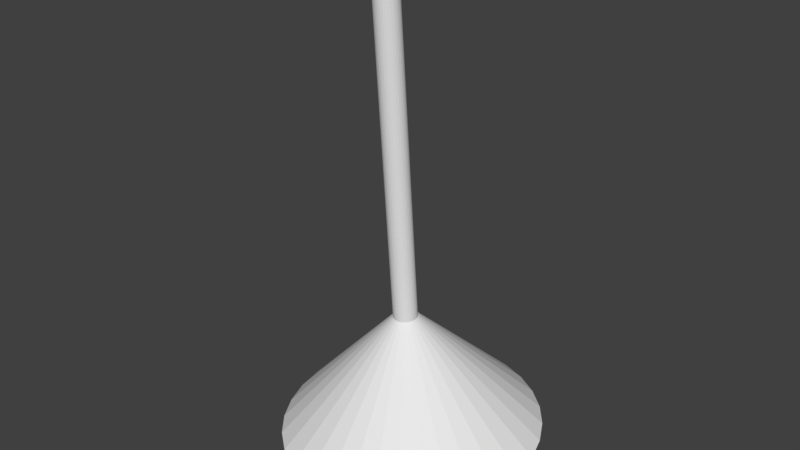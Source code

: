 # Source: lamp_anim.blend  (saved by Blender 2.78.0; exported with 4.5.12 LTS)
import bpy
from mathutils import Matrix  # noqa: F401  (used for matrix-valued properties, if any)

bpy.ops.wm.read_factory_settings(use_empty=True)
scene = bpy.context.scene
scene.name = 'Scene'

# ---- collections
col_collection_1 = bpy.data.collections.new('Collection 1'); scene.collection.children.link(col_collection_1)

# ---- world
world_world = bpy.data.worlds.new('World'); scene.world = world_world
world_world.color = (0.05088, 0.05088, 0.05088)
world_world.use_sun_shadow = False
world_world.sun_shadow_jitter_overblur = 0.0
world_world.cycles.sampling_method = 'MANUAL'

# ---- meshes
me_cylinder_003 = bpy.data.meshes.new('Cylinder.003')
me_cylinder_003.from_pydata([(-4.661e-06, 6.547, -1.256), (1.277, 6.421, -1.256), (2.505, 6.049, -1.256), (3.637, 5.444, -1.256), (4.629, 4.629, -1.256), (5.444, 3.637, -1.256), (6.049, 2.505, -1.256), (6.421, 1.277, -1.256), (6.547, -2.985e-07, -1.256), (-3.866e-06, 9.668e-08, -0.9318), (6.421, -1.277, -1.256), (6.049, -2.505, -1.256), (5.444, -3.637, -1.256), (4.629, -4.63, -1.256), (3.637, -5.444, -1.256), (2.505, -6.049, -1.256), (1.277, -6.421, -1.256), (-6.368e-06, -6.547, -1.256), (-1.277, -6.421, -1.256), (-2.505, -6.049, -1.256), (-3.637, -5.444, -1.256), (-4.63, -4.629, -1.256), (-5.444, -3.637, -1.256), (-6.049, -2.505, -1.256), (-6.421, -1.277, -1.256), (-6.547, 5.628e-06, -1.256), (-6.421, 1.277, -1.256), (-6.049, 2.505, -1.256), (-5.444, 3.637, -1.256), (-4.629, 4.63, -1.256), (-3.637, 5.444, -1.256), (-2.505, 6.049, -1.256), (-1.277, 6.421, -1.256), (-4.465e-06, 10.97, -1.35), (2.14, 10.76, -1.35), (4.197, 10.13, -1.35), (6.093, 9.119, -1.35), (7.755, 7.755, -1.35), (9.119, 6.093, -1.35), (10.13, 4.197, -1.35), (10.76, 2.14, -1.35), (10.97, -5.139e-07, -1.35), (10.76, -2.14, -1.35), (10.13, -4.197, -1.35), (9.119, -6.093, -1.35), (7.755, -7.755, -1.35), (6.093, -9.119, -1.35), (4.197, -10.13, -1.35), (2.14, -10.76, -1.35), (-8.039e-06, -10.97, -1.35), (-2.14, -10.76, -1.35), (-4.197, -10.13, -1.35), (-6.093, -9.119, -1.35), (-7.755, -7.755, -1.35), (-9.119, -6.093, -1.35), (-10.13, -4.197, -1.35), (-10.76, -2.14, -1.35), (-10.97, 9.249e-06, -1.35), (-10.76, 2.14, -1.35), (-10.13, 4.197, -1.35), (-9.119, 6.093, -1.35), (-7.755, 7.755, -1.35), (-6.093, 9.119, -1.35), (-4.197, 10.13, -1.35), (-2.14, 10.76, -1.35), (-5.122e-08, 1.0, -1.095), (-5.122e-08, 1.0, 1.192e-07), (0.1951, 0.9808, -1.095), (0.1951, 0.9808, 1.192e-07), (0.3827, 0.9239, -1.095), (0.3827, 0.9239, 1.192e-07), (0.5556, 0.8315, -1.095), (0.5556, 0.8315, 1.192e-07), (0.7071, 0.7071, -1.095), (0.7071, 0.7071, 1.192e-07), (0.8315, 0.5556, -1.095), (0.8315, 0.5556, 1.192e-07), (0.9239, 0.3827, -1.095), (0.9239, 0.3827, 1.192e-07), (0.9808, 0.1951, -1.095), (0.9808, 0.1951, 1.192e-07), (1.0, 5.297e-08, -1.095), (1.0, 5.297e-08, 1.192e-07), (0.9808, -0.1951, -1.095), (0.9808, -0.1951, 1.192e-07), (0.9239, -0.3827, -1.095), (0.9239, -0.3827, 1.192e-07), (0.8315, -0.5556, -1.095), (0.8315, -0.5556, 1.192e-07), (0.7071, -0.7071, -1.095), (0.7071, -0.7071, 1.192e-07), (0.5556, -0.8315, -1.095), (0.5556, -0.8315, 1.192e-07), (0.3827, -0.9239, -1.095), (0.3827, -0.9239, 1.192e-07), (0.1951, -0.9808, -1.095), (0.1951, -0.9808, 1.192e-07), (-3.771e-07, -1.0, -1.095), (-3.771e-07, -1.0, 1.192e-07), (-0.1951, -0.9808, -1.095), (-0.1951, -0.9808, 1.192e-07), (-0.3827, -0.9239, -1.095), (-0.3827, -0.9239, 1.192e-07), (-0.5556, -0.8315, -1.095), (-0.5556, -0.8315, 1.192e-07), (-0.7071, -0.7071, -1.095), (-0.7071, -0.7071, 1.192e-07), (-0.8315, -0.5556, -1.095), (-0.8315, -0.5556, 1.192e-07), (-0.9239, -0.3827, -1.095), (-0.9239, -0.3827, 1.192e-07), (-0.9808, -0.1951, -1.095), (-0.9808, -0.1951, 1.192e-07), (-1.0, 9.431e-07, -1.095), (-1.0, 9.431e-07, 1.192e-07), (-0.9808, 0.1951, -1.095), (-0.9808, 0.1951, 1.192e-07), (-0.9239, 0.3827, -1.095), (-0.9239, 0.3827, 1.192e-07), (-0.8315, 0.5556, -1.095), (-0.8315, 0.5556, 1.192e-07), (-0.7071, 0.7071, -1.095), (-0.7071, 0.7071, 1.192e-07), (-0.5556, 0.8315, -1.095), (-0.5556, 0.8315, 1.192e-07), (-0.3827, 0.9239, -1.095), (-0.3827, 0.9239, 1.192e-07), (-0.1951, 0.9808, -1.095), (-0.1951, 0.9808, 1.192e-07)], [], [(33, 9, 34), (34, 9, 35), (35, 9, 36), (36, 9, 37), (37, 9, 38), (38, 9, 39), (39, 9, 40), (40, 9, 41), (41, 9, 42), (42, 9, 43), (43, 9, 44), (44, 9, 45), (45, 9, 46), (46, 9, 47), (47, 9, 48), (48, 9, 49), (49, 9, 50), (50, 9, 51), (51, 9, 52), (52, 9, 53), (53, 9, 54), (54, 9, 55), (55, 9, 56), (56, 9, 57), (57, 9, 58), (58, 9, 59), (59, 9, 60), (60, 9, 61), (61, 9, 62), (62, 9, 63), (63, 9, 64), (64, 9, 33), (0, 1, 2, 3, 4, 5, 6, 7, 8, 10, 11, 12, 13, 14, 15, 16, 17, 18, 19, 20, 21, 22, 23, 24, 25, 26, 27, 28, 29, 30, 31, 32), (1, 0, 33, 34), (2, 1, 34, 35), (3, 2, 35, 36), (4, 3, 36, 37), (5, 4, 37, 38), (6, 5, 38, 39), (7, 6, 39, 40), (8, 7, 40, 41), (10, 8, 41, 42), (11, 10, 42, 43), (12, 11, 43, 44), (13, 12, 44, 45), (14, 13, 45, 46), (15, 14, 46, 47), (16, 15, 47, 48), (17, 16, 48, 49), (18, 17, 49, 50), (19, 18, 50, 51), (20, 19, 51, 52), (21, 20, 52, 53), (22, 21, 53, 54), (23, 22, 54, 55), (24, 23, 55, 56), (25, 24, 56, 57), (26, 25, 57, 58), (27, 26, 58, 59), (28, 27, 59, 60), (29, 28, 60, 61), (30, 29, 61, 62), (31, 30, 62, 63), (32, 31, 63, 64), (0, 32, 64, 33), (65, 66, 68, 67), (67, 68, 70, 69), (69, 70, 72, 71), (71, 72, 74, 73), (73, 74, 76, 75), (75, 76, 78, 77), (77, 78, 80, 79), (79, 80, 82, 81), (81, 82, 84, 83), (83, 84, 86, 85), (85, 86, 88, 87), (87, 88, 90, 89), (89, 90, 92, 91), (91, 92, 94, 93), (93, 94, 96, 95), (95, 96, 98, 97), (97, 98, 100, 99), (99, 100, 102, 101), (101, 102, 104, 103), (103, 104, 106, 105), (105, 106, 108, 107), (107, 108, 110, 109), (109, 110, 112, 111), (111, 112, 114, 113), (113, 114, 116, 115), (115, 116, 118, 117), (117, 118, 120, 119), (119, 120, 122, 121), (121, 122, 124, 123), (123, 124, 126, 125), (68, 66, 128, 126, 124, 122, 120, 118, 116, 114, 112, 110, 108, 106, 104, 102, 100, 98, 96, 94, 92, 90, 88, 86, 84, 82, 80, 78, 76, 74, 72, 70), (125, 126, 128, 127), (127, 128, 66, 65), (65, 67, 69, 71, 73, 75, 77, 79, 81, 83, 85, 87, 89, 91, 93, 95, 97, 99, 101, 103, 105, 107, 109, 111, 113, 115, 117, 119, 121, 123, 125, 127)])
me_cylinder_003.use_remesh_preserve_volume = False
me_cylinder_003.use_remesh_preserve_attributes = False
me_cylinder_003.use_mirror_vertex_groups = False
me_cylinder_003.update()

# ---- objects
ob_light_top = bpy.data.objects.new('light_top', me_cylinder_003)

# ---- transforms, parenting, visibility, modifiers, constraints
ob_light_top.location = (1.525e-07, 3.419e-08, 1.237)
ob_light_top.rotation_euler = (0.08027, -0.0, 0.0)
ob_light_top.scale = (0.03531, 0.03531, 1.0)
ob_light_top.lineart.crease_threshold = 0.0

# ---- collection membership
col_collection_1.objects.link(ob_light_top)

# ---- scene / render settings (as saved in the file)
scene.frame_start = 1; scene.frame_end = 159; scene.frame_set(51)
scene.render.engine = 'BLENDER_EEVEE_NEXT'
scene.render.resolution_percentage = 50
scene.render.dither_intensity = 0.0
scene.cycles.use_denoising = False
scene.cycles.samples = 128
scene.cycles.sampling_pattern = 'TABULATED_SOBOL'
scene.cycles.light_sampling_threshold = 0.0
scene.cycles.use_adaptive_sampling = False
scene.cycles.use_light_tree = False
scene.cycles.blur_glossy = 0.0
scene.cycles.sample_clamp_indirect = 0.0
scene.view_settings.view_transform = 'Standard'
bpy.context.view_layer.update()

# ---- added for rendering (the .blend has no active camera and no usable light): camera, sun
cam_auto = bpy.data.cameras.new('AutoCamera')
cam_auto.lens = 50.0
cam_auto.sensor_width = 36.0
cam_auto.clip_end = 1000.0
ob_auto_camera = bpy.data.objects.new('AutoCamera', cam_auto)
scene.collection.objects.link(ob_auto_camera)
ob_auto_camera.location = (1.6949, -1.97976, 1.92069)
ob_auto_camera.rotation_euler = (1.09748, -7.21219e-08, 0.694738)
scene.camera = ob_auto_camera
light_auto_sun = bpy.data.lights.new('AutoSun', 'SUN')
light_auto_sun.energy = 3.0
light_auto_sun.angle = 0.0523599
ob_auto_sun = bpy.data.objects.new('AutoSun', light_auto_sun)
scene.collection.objects.link(ob_auto_sun)
ob_auto_sun.rotation_euler = (0.872665, 0.174533, 0.523599)
bpy.context.view_layer.update()
